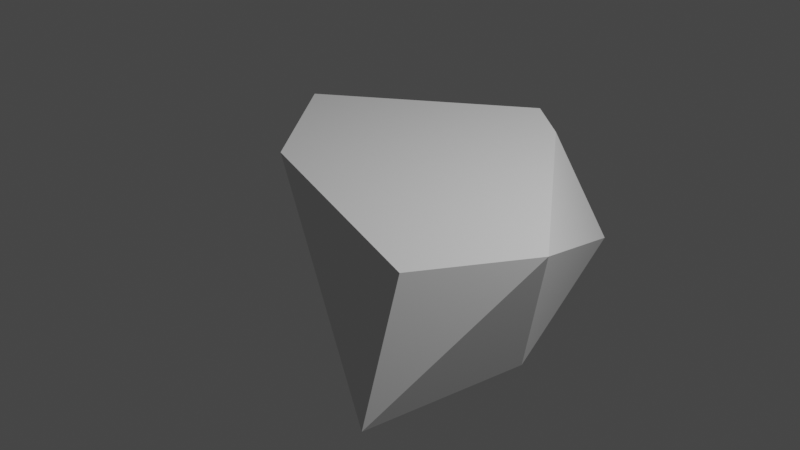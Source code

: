# Source: boulder_slab_3.blend  (saved by Blender 3.3.6; exported with 4.5.12 LTS)
import bpy
from mathutils import Matrix  # noqa: F401  (used for matrix-valued properties, if any)

bpy.ops.wm.read_factory_settings(use_empty=True)
scene = bpy.context.scene
scene.name = 'Scene'

# ---- collections
col_collection = bpy.data.collections.new('Collection'); scene.collection.children.link(col_collection)

# ---- materials (node trees are filled in below, after node groups)
mat_material_001 = bpy.data.materials.new('Material.001')
mat_material_001.alpha_threshold = 0.0
mat_material_001.use_transparent_shadow = False
mat_material_001.roughness = 0.5
mat_material_001.line_color = (0.0, 0.0, 0.0, 1.0)

# ---- material node trees

# ---- world
world_world = bpy.data.worlds.new('World'); scene.world = world_world
world_world.use_nodes = True; world_world.node_tree.nodes.clear()
_N = world_world.node_tree.nodes; _L = world_world.node_tree.links
n0 = _N.new('ShaderNodeOutputWorld'); n0.name = 'World Output'; n0.location = (300, 300)
n1 = _N.new('ShaderNodeBackground'); n1.name = 'Background'; n1.location = (10, 300)
n1.inputs[0].default_value = (0.05088, 0.05088, 0.05088, 1.0)
_L.new(n1.outputs[0], n0.inputs[0])
n0.is_active_output = True
world_world.color = (0.05088, 0.05088, 0.05088)
world_world.use_sun_shadow = False
world_world.sun_shadow_jitter_overblur = 0.0

# ---- cameras
cam_camera = bpy.data.cameras.new('Camera')
cam_camera.clip_end = 100.0
cam_camera.ortho_scale = 7.314

# ---- lights
light_light = bpy.data.lights.new('Light', 'POINT')
light_light.transmission_factor = 0.0
light_light.energy = 1000.0
light_light.shadow_soft_size = 0.1
light_light.shadow_maximum_resolution = 0.006
light_light.use_absolute_resolution = True

# ---- meshes
me_cube_001 = bpy.data.meshes.new('Cube.001')
me_cube_001.from_pydata([(1.079, 2.042, -0.5313), (1.589, -1.931, -0.7888), (-0.6291, -0.5586, -0.6678), (-1.465, 1.144, -0.5478), (0.4509, 1.873, 0.5618), (1.543, -1.448, 0.5416), (-0.9881, -0.7088, 0.6299), (-2.031, 0.5915, 0.6604), (-0.1034, 2.265, 0.5798), (1.94, -0.2944, -0.6916), (2.163, -0.2927, 0.512)], [], [(7, 6, 5), (10, 1, 9), (8, 3, 7), (3, 2, 7), (7, 5, 10), (1, 0, 9), (4, 7, 10), (0, 10, 9), (2, 6, 7), (10, 5, 1), (4, 0, 8), (0, 3, 8), (1, 2, 0), (0, 4, 10), (0, 2, 3), (4, 8, 7), (5, 6, 1), (6, 2, 1)])
_uv = me_cube_001.uv_layers.new(name='UVMap')
_uv.uv.foreach_set('vector', [0.002002, 0.799, 0.399, 0.799, 0.399, 0.402, 0.802, 0.399, 0.999, 0.002002, 0.999, 0.399, 0.399, 0.002002, 0.399, 0.399, 0.002002, 0.399, 0.399, 0.999, 0.002002, 0.999, 0.399, 0.802, 0.398, 0.801, 0.001001, 0.801, 0.001001, 0.998, 0.398, 0.401, 0.001001, 0.798, 0.001001, 0.401, 0.799, 0.799, 0.799, 0.402, 0.402, 0.799, 0.402, 0.999, 0.799, 0.802, 0.799, 0.999, 0.998, 0.001001, 0.801, 0.001001, 0.801, 0.398, 0.802, 0.999, 0.999, 0.999, 0.999, 0.802, 0.801, 0.801, 0.801, 0.998, 0.998, 0.801, 0.398, 0.001001, 0.001001, 0.398, 0.001001, 0.001001, 0.798, 0.401, 0.401, 0.401, 0.401, 0.798, 0.402, 0.399, 0.799, 0.399, 0.799, 0.002002, 0.401, 0.398, 0.798, 0.001001, 0.401, 0.001001, 0.401, 0.998, 0.401, 0.801, 0.798, 0.801, 0.999, 0.799, 0.999, 0.402, 0.802, 0.799, 0.998, 0.401, 0.801, 0.401, 0.801, 0.798])
me_cube_001.materials.append(mat_material_001)
me_cube_001.use_remesh_preserve_volume = False
me_cube_001.use_remesh_preserve_attributes = False
me_cube_001.use_mirror_vertex_groups = False
me_cube_001.update()

# ---- objects
ob_light = bpy.data.objects.new('Light', light_light)
ob_camera = bpy.data.objects.new('Camera', cam_camera)
ob_cube = bpy.data.objects.new('Cube', me_cube_001)

# ---- transforms, parenting, visibility, modifiers, constraints
ob_light.location = (4.076, 1.005, 5.904)
ob_light.rotation_euler = (0.6503, 0.05522, 1.866)
ob_light.lock_rotations_4d = False
ob_light.empty_display_type = 'ARROWS'
ob_light.color = (0.0, 0.0, 0.0, 0.0)
ob_light.lineart.crease_threshold = 0.0
ob_camera.location = (7.359, -6.926, 4.958)
ob_camera.rotation_euler = (1.109, 0.0, 0.8149)
ob_camera.lock_rotations_4d = False
ob_camera.empty_display_type = 'ARROWS'
ob_camera.color = (0.0, 0.0, 0.0, 0.0)
ob_camera.display_type = 'WIRE'
ob_camera.lineart.crease_threshold = 0.0
ob_cube.location = (0.0, 0.0, 0.0)
ob_cube.lock_rotations_4d = False
ob_cube.empty_display_type = 'ARROWS'
ob_cube.lineart.crease_threshold = 0.0

# ---- collection membership
col_collection.objects.link(ob_light)
col_collection.objects.link(ob_camera)
col_collection.objects.link(ob_cube)

# ---- scene / render settings (as saved in the file)
scene.camera = ob_camera
scene.frame_start = 1; scene.frame_end = 250; scene.frame_set(1)
scene.render.engine = 'BLENDER_EEVEE_NEXT'
scene.cycles.sampling_pattern = 'TABULATED_SOBOL'
scene.cycles.use_light_tree = False
scene.view_settings.view_transform = 'Filmic'
bpy.context.view_layer.update()
